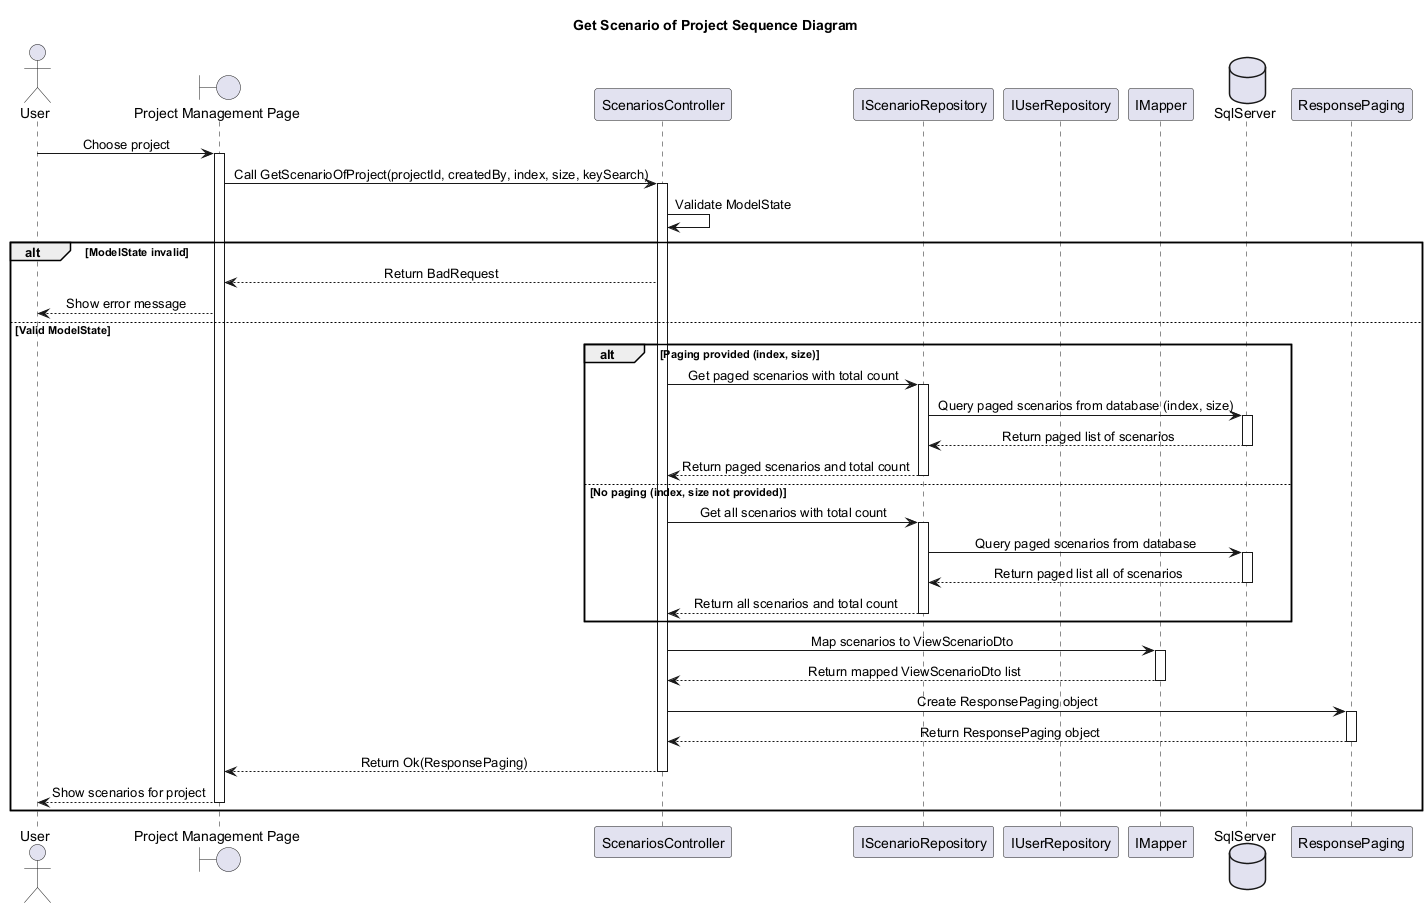

The diagram above was rendered by PlantUML. Its source (embedded in the PNG):
@startuml
skinparam classAttributeIconSize 0
skinparam SequenceMessageAlignment center
Title Get Scenario of Project Sequence Diagram

actor "User" as U
boundary "Project Management Page" as Hp
participant "ScenariosController" as ScenariosController
participant "IScenarioRepository" as IScenarioRepo
participant "IUserRepository" as IUserRepo
participant "IMapper" as Mapper
database "SqlServer" as Db
participant "ResponsePaging" as ResponsePaging

U -> Hp : Choose project
activate Hp

Hp -> ScenariosController : Call GetScenarioOfProject(projectId, createdBy, index, size, keySearch)
activate ScenariosController

ScenariosController -> ScenariosController : Validate ModelState
alt ModelState invalid
    ScenariosController --> Hp : Return BadRequest
    Hp --> U : Show error message
else Valid ModelState
   

    alt Paging provided (index, size)
        ScenariosController -> IScenarioRepo : Get paged scenarios with total count
        activate IScenarioRepo
        IScenarioRepo -> Db : Query paged scenarios from database (index, size)
        activate Db
        Db --> IScenarioRepo : Return paged list of scenarios
        deactivate Db
        IScenarioRepo --> ScenariosController : Return paged scenarios and total count
        deactivate IScenarioRepo
    else No paging (index, size not provided)
        ScenariosController -> IScenarioRepo : Get all scenarios with total count
        activate IScenarioRepo
        IScenarioRepo -> Db : Query paged scenarios from database 
        activate Db
        Db --> IScenarioRepo : Return paged list all of scenarios
        deactivate Db
        IScenarioRepo --> ScenariosController : Return all scenarios and total count
        deactivate IScenarioRepo
    end

    ScenariosController -> Mapper : Map scenarios to ViewScenarioDto
    activate Mapper
    Mapper --> ScenariosController : Return mapped ViewScenarioDto list
    deactivate Mapper

    ScenariosController -> ResponsePaging : Create ResponsePaging object
    activate ResponsePaging
    ResponsePaging --> ScenariosController : Return ResponsePaging object
    deactivate ResponsePaging

    ScenariosController --> Hp : Return Ok(ResponsePaging)
    deactivate ScenariosController
    Hp --> U : Show scenarios for project
    deactivate Hp
end

@enduml